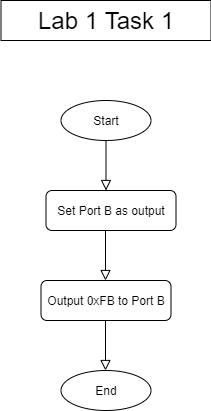

The diagram above was exported from draw.io. Its source (the exported page's mxGraphModel, read from the mxfile embedded in the PNG):
<mxGraphModel dx="768" dy="482" grid="1" gridSize="10" guides="1" tooltips="1" connect="1" arrows="1" fold="1" page="1" pageScale="1" pageWidth="827" pageHeight="1169" math="0" shadow="0">
  <root>
    <mxCell id="WIyWlLk6GJQsqaUBKTNV-0" />
    <mxCell id="WIyWlLk6GJQsqaUBKTNV-1" parent="WIyWlLk6GJQsqaUBKTNV-0" />
    <mxCell id="WIyWlLk6GJQsqaUBKTNV-2" value="" style="rounded=0;html=1;jettySize=auto;orthogonalLoop=1;fontSize=11;endArrow=block;endFill=0;endSize=8;strokeWidth=1;shadow=0;labelBackgroundColor=none;edgeStyle=orthogonalEdgeStyle;" parent="WIyWlLk6GJQsqaUBKTNV-1" edge="1">
      <mxGeometry relative="1" as="geometry">
        <mxPoint x="317.5" y="170" as="sourcePoint" />
        <mxPoint x="317.5" y="220" as="targetPoint" />
      </mxGeometry>
    </mxCell>
    <mxCell id="WIyWlLk6GJQsqaUBKTNV-7" value="Set Port B as output" style="rounded=1;whiteSpace=wrap;html=1;fontSize=12;glass=0;strokeWidth=1;shadow=0;" parent="WIyWlLk6GJQsqaUBKTNV-1" vertex="1">
      <mxGeometry x="257.5" y="220" width="130" height="40" as="geometry" />
    </mxCell>
    <mxCell id="WIyWlLk6GJQsqaUBKTNV-12" value="Output 0xFB to Port B" style="rounded=1;whiteSpace=wrap;html=1;fontSize=12;glass=0;strokeWidth=1;shadow=0;" parent="WIyWlLk6GJQsqaUBKTNV-1" vertex="1">
      <mxGeometry x="252.5" y="310" width="130" height="40" as="geometry" />
    </mxCell>
    <mxCell id="SAkkaw82Y5hPu7c8TjdK-0" value="Start" style="ellipse;whiteSpace=wrap;html=1;" parent="WIyWlLk6GJQsqaUBKTNV-1" vertex="1">
      <mxGeometry x="272.5" y="130" width="90" height="40" as="geometry" />
    </mxCell>
    <mxCell id="SAkkaw82Y5hPu7c8TjdK-2" style="edgeStyle=orthogonalEdgeStyle;rounded=0;orthogonalLoop=1;jettySize=auto;html=1;exitX=0.5;exitY=0;exitDx=0;exitDy=0;" parent="WIyWlLk6GJQsqaUBKTNV-1" source="SAkkaw82Y5hPu7c8TjdK-1" edge="1">
      <mxGeometry relative="1" as="geometry">
        <mxPoint x="317.5" y="400" as="targetPoint" />
      </mxGeometry>
    </mxCell>
    <mxCell id="SAkkaw82Y5hPu7c8TjdK-1" value="End" style="ellipse;whiteSpace=wrap;html=1;" parent="WIyWlLk6GJQsqaUBKTNV-1" vertex="1">
      <mxGeometry x="272.5" y="400" width="90" height="40" as="geometry" />
    </mxCell>
    <mxCell id="SAkkaw82Y5hPu7c8TjdK-4" value="&lt;font style=&quot;font-size: 24px&quot;&gt;Lab 1 Task 1&lt;/font&gt;" style="rounded=0;whiteSpace=wrap;html=1;" parent="WIyWlLk6GJQsqaUBKTNV-1" vertex="1">
      <mxGeometry x="212.5" y="30" width="210" height="40" as="geometry" />
    </mxCell>
    <mxCell id="SAkkaw82Y5hPu7c8TjdK-5" value="" style="rounded=0;html=1;jettySize=auto;orthogonalLoop=1;fontSize=11;endArrow=block;endFill=0;endSize=8;strokeWidth=1;shadow=0;labelBackgroundColor=none;edgeStyle=orthogonalEdgeStyle;" parent="WIyWlLk6GJQsqaUBKTNV-1" edge="1">
      <mxGeometry relative="1" as="geometry">
        <mxPoint x="317" y="350" as="sourcePoint" />
        <mxPoint x="317" y="400" as="targetPoint" />
      </mxGeometry>
    </mxCell>
    <mxCell id="SAkkaw82Y5hPu7c8TjdK-6" value="" style="rounded=0;html=1;jettySize=auto;orthogonalLoop=1;fontSize=11;endArrow=block;endFill=0;endSize=8;strokeWidth=1;shadow=0;labelBackgroundColor=none;edgeStyle=orthogonalEdgeStyle;" parent="WIyWlLk6GJQsqaUBKTNV-1" edge="1">
      <mxGeometry relative="1" as="geometry">
        <mxPoint x="317" y="260" as="sourcePoint" />
        <mxPoint x="317" y="310" as="targetPoint" />
      </mxGeometry>
    </mxCell>
  </root>
</mxGraphModel>